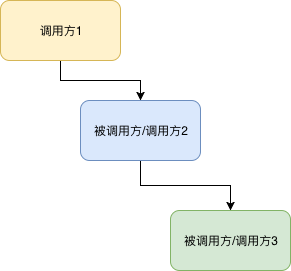

The diagram above was exported from draw.io. Its source (the exported page's mxGraphModel, read from the mxfile embedded in the PNG):
<mxGraphModel dx="1078" dy="862" grid="1" gridSize="10" guides="1" tooltips="1" connect="1" arrows="1" fold="1" page="1" pageScale="1" pageWidth="827" pageHeight="1169" math="0" shadow="0">
  <root>
    <mxCell id="PlHHme06eoA960AtdxDg-0" />
    <mxCell id="PlHHme06eoA960AtdxDg-1" parent="PlHHme06eoA960AtdxDg-0" />
    <mxCell id="M8w9deFROXRYib2WYQ4p-3" style="edgeStyle=orthogonalEdgeStyle;rounded=0;orthogonalLoop=1;jettySize=auto;html=1;exitX=0.5;exitY=1;exitDx=0;exitDy=0;entryX=0.5;entryY=0;entryDx=0;entryDy=0;" edge="1" parent="PlHHme06eoA960AtdxDg-1" source="M8w9deFROXRYib2WYQ4p-0" target="M8w9deFROXRYib2WYQ4p-1">
      <mxGeometry relative="1" as="geometry" />
    </mxCell>
    <mxCell id="M8w9deFROXRYib2WYQ4p-0" value="调用方1" style="rounded=1;whiteSpace=wrap;html=1;fillColor=#fff2cc;strokeColor=#d6b656;" vertex="1" parent="PlHHme06eoA960AtdxDg-1">
      <mxGeometry x="200" y="130" width="120" height="60" as="geometry" />
    </mxCell>
    <mxCell id="M8w9deFROXRYib2WYQ4p-4" style="edgeStyle=orthogonalEdgeStyle;rounded=0;orthogonalLoop=1;jettySize=auto;html=1;exitX=0.5;exitY=1;exitDx=0;exitDy=0;entryX=0.5;entryY=0;entryDx=0;entryDy=0;" edge="1" parent="PlHHme06eoA960AtdxDg-1" source="M8w9deFROXRYib2WYQ4p-1" target="M8w9deFROXRYib2WYQ4p-2">
      <mxGeometry relative="1" as="geometry" />
    </mxCell>
    <mxCell id="M8w9deFROXRYib2WYQ4p-1" value="被调用方/调用方2" style="rounded=1;whiteSpace=wrap;html=1;fillColor=#dae8fc;strokeColor=#6c8ebf;" vertex="1" parent="PlHHme06eoA960AtdxDg-1">
      <mxGeometry x="280" y="230" width="120" height="60" as="geometry" />
    </mxCell>
    <mxCell id="M8w9deFROXRYib2WYQ4p-2" value="被调用方/调用方3" style="rounded=1;whiteSpace=wrap;html=1;fillColor=#d5e8d4;strokeColor=#82b366;" vertex="1" parent="PlHHme06eoA960AtdxDg-1">
      <mxGeometry x="370" y="340" width="120" height="60" as="geometry" />
    </mxCell>
  </root>
</mxGraphModel>